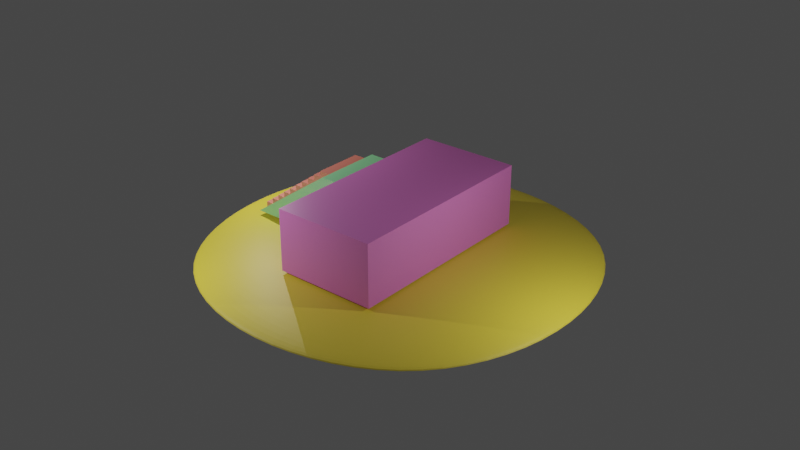 # Source: 01-ladder.blend  (saved by Blender 3.5.10; exported with 4.5.12 LTS)
import bpy
from mathutils import Matrix  # noqa: F401  (used for matrix-valued properties, if any)

bpy.ops.wm.read_factory_settings(use_empty=True)
scene = bpy.context.scene
scene.name = 'Scene'

# ---- collections
col_collection = bpy.data.collections.new('Collection'); scene.collection.children.link(col_collection)
col_environment = bpy.data.collections.new('Environment'); scene.collection.children.link(col_environment)
col_ladder = bpy.data.collections.new('Ladder'); scene.collection.children.link(col_ladder)

# ---- materials (node trees are filled in below, after node groups)
mat_material_001 = bpy.data.materials.new('Material.001')
mat_material_001.use_transparent_shadow = False
mat_material = bpy.data.materials.new('Material')
mat_material.use_transparent_shadow = False
mat_material_002 = bpy.data.materials.new('Material.002')
mat_material_002.use_transparent_shadow = False
mat_material_003 = bpy.data.materials.new('Material.003')
mat_material_003.use_transparent_shadow = False

# ---- material node trees
mat_material_001.use_nodes = True; mat_material_001.node_tree.nodes.clear()
_N = mat_material_001.node_tree.nodes; _L = mat_material_001.node_tree.links
n0 = _N.new('ShaderNodeBsdfPrincipled'); n0.name = 'Principled BSDF'; n0.location = (10, 300)
n0.distribution = 'GGX'
n0.subsurface_method = 'RANDOM_WALK_SKIN'
n0.inputs[0].default_value = (0.8, 0.2102, 0.6383, 1.0)
n0.inputs[3].default_value = 1.45
n0.inputs[27].default_value = (0.0, 0.0, 0.0, 1.0)
n0.inputs[28].default_value = 1.0
n1 = _N.new('ShaderNodeOutputMaterial'); n1.name = 'Material Output'; n1.location = (300, 300)
_L.new(n0.outputs[0], n1.inputs[0])
n1.is_active_output = True
mat_material.use_nodes = True; mat_material.node_tree.nodes.clear()
_N = mat_material.node_tree.nodes; _L = mat_material.node_tree.links
n0 = _N.new('ShaderNodeBsdfPrincipled'); n0.name = 'Principled BSDF'; n0.location = (10, 300)
n0.distribution = 'GGX'
n0.subsurface_method = 'RANDOM_WALK_SKIN'
n0.inputs[0].default_value = (0.8, 0.6358, 0.05533, 1.0)
n0.inputs[3].default_value = 1.45
n0.inputs[27].default_value = (0.0, 0.0, 0.0, 1.0)
n0.inputs[28].default_value = 1.0
n1 = _N.new('ShaderNodeOutputMaterial'); n1.name = 'Material Output'; n1.location = (300, 300)
_L.new(n0.outputs[0], n1.inputs[0])
n1.is_active_output = True
mat_material_002.use_nodes = True; mat_material_002.node_tree.nodes.clear()
_N = mat_material_002.node_tree.nodes; _L = mat_material_002.node_tree.links
n0 = _N.new('ShaderNodeBsdfPrincipled'); n0.name = 'Principled BSDF'; n0.location = (10, 300)
n0.distribution = 'GGX'
n0.subsurface_method = 'RANDOM_WALK_SKIN'
n0.inputs[0].default_value = (0.8, 0.2131, 0.1545, 1.0)
n0.inputs[3].default_value = 1.45
n0.inputs[27].default_value = (0.0, 0.0, 0.0, 1.0)
n0.inputs[28].default_value = 1.0
n1 = _N.new('ShaderNodeOutputMaterial'); n1.name = 'Material Output'; n1.location = (300, 300)
_L.new(n0.outputs[0], n1.inputs[0])
n1.is_active_output = True
mat_material_003.use_nodes = True; mat_material_003.node_tree.nodes.clear()
_N = mat_material_003.node_tree.nodes; _L = mat_material_003.node_tree.links
n0 = _N.new('ShaderNodeBsdfPrincipled'); n0.name = 'Principled BSDF'; n0.location = (10, 300)
n0.distribution = 'GGX'
n0.subsurface_method = 'RANDOM_WALK_SKIN'
n0.inputs[0].default_value = (0.306, 0.8, 0.3722, 1.0)
n0.inputs[3].default_value = 1.45
n0.inputs[27].default_value = (0.0, 0.0, 0.0, 1.0)
n0.inputs[28].default_value = 1.0
n1 = _N.new('ShaderNodeOutputMaterial'); n1.name = 'Material Output'; n1.location = (300, 300)
_L.new(n0.outputs[0], n1.inputs[0])
n1.is_active_output = True

# ---- world
world_world = bpy.data.worlds.new('World'); scene.world = world_world
world_world.use_nodes = True; world_world.node_tree.nodes.clear()
_N = world_world.node_tree.nodes; _L = world_world.node_tree.links
n0 = _N.new('ShaderNodeOutputWorld'); n0.name = 'World Output'; n0.location = (300, 300)
n1 = _N.new('ShaderNodeBackground'); n1.name = 'Background'; n1.location = (10, 300)
n1.inputs[0].default_value = (0.05088, 0.05088, 0.05088, 1.0)
_L.new(n1.outputs[0], n0.inputs[0])
n0.is_active_output = True
world_world.color = (0.05088, 0.05088, 0.05088)
world_world.use_sun_shadow = False
world_world.sun_shadow_jitter_overblur = 0.0

# ---- lights
light_point = bpy.data.lights.new('Point', 'POINT')
light_point.transmission_factor = 0.0
light_point.energy = 2000.0
light_point.shadow_maximum_resolution = 0.006
light_point.use_absolute_resolution = True
light_point_001 = bpy.data.lights.new('Point.001', 'POINT')
light_point_001.transmission_factor = 0.0
light_point_001.energy = 2000.0
light_point_001.shadow_maximum_resolution = 0.006
light_point_001.use_absolute_resolution = True
light_point_002 = bpy.data.lights.new('Point.002', 'POINT')
light_point_002.transmission_factor = 0.0
light_point_002.energy = 2000.0
light_point_002.shadow_maximum_resolution = 0.006
light_point_002.use_absolute_resolution = True

# ---- meshes
me_cube = bpy.data.meshes.new('Cube')
me_cube.from_pydata([(-1.0, -1.0, -1.0), (-1.0, -1.0, 1.0), (-1.0, 1.0, -1.0), (-1.0, 1.0, 1.0), (1.0, -1.0, -1.0), (1.0, -1.0, 1.0), (1.0, 1.0, -1.0), (1.0, 1.0, 1.0)], [], [(0, 1, 3, 2), (2, 3, 7, 6), (6, 7, 5, 4), (4, 5, 1, 0), (2, 6, 4, 0), (7, 3, 1, 5)])
_uv = me_cube.uv_layers.new(name='UVMap')
_uv.uv.foreach_set('vector', [0.375, 0.0, 0.625, 0.0, 0.625, 0.25, 0.375, 0.25, 0.375, 0.25, 0.625, 0.25, 0.625, 0.5, 0.375, 0.5, 0.375, 0.5, 0.625, 0.5, 0.625, 0.75, 0.375, 0.75, 0.375, 0.75, 0.625, 0.75, 0.625, 1.0, 0.375, 1.0, 0.125, 0.5, 0.375, 0.5, 0.375, 0.75, 0.125, 0.75, 0.625, 0.5, 0.875, 0.5, 0.875, 0.75, 0.625, 0.75])
me_cube.materials.append(mat_material_001)
me_cube.update()
me_plane = bpy.data.meshes.new('Plane')
me_plane.from_pydata([(-1.0, -1.0, 0.0), (1.0, -1.0, 0.0), (-1.0, 1.0, 0.0), (1.0, 1.0, 0.0)], [], [(0, 1, 3, 2)])
_uv = me_plane.uv_layers.new(name='UVMap')
_uv.uv.foreach_set('vector', [0.0, 0.0, 1.0, 0.0, 1.0, 1.0, 0.0, 1.0])
me_plane.materials.append(mat_material)
me_plane.update()
me_cube_002 = bpy.data.meshes.new('Cube.002')
me_cube_002.from_pydata([(-0.2047, -0.7484, -0.2739), (-0.2047, -0.7484, 0.2739), (-0.2047, 0.7484, -0.2739), (-0.2047, 0.7484, 0.2739), (0.2047, -0.7484, -0.2739), (0.2047, -0.7484, 0.2739), (0.2047, 0.7484, -0.2739), (0.2047, 0.7484, 0.2739)], [], [(0, 1, 3, 2), (2, 3, 7, 6), (6, 7, 5, 4), (4, 5, 1, 0), (2, 6, 4, 0), (7, 3, 1, 5)])
_uv = me_cube_002.uv_layers.new(name='UVMap')
_uv.uv.foreach_set('vector', [0.375, 0.0, 0.625, 0.0, 0.625, 0.25, 0.375, 0.25, 0.375, 0.25, 0.625, 0.25, 0.625, 0.5, 0.375, 0.5, 0.375, 0.5, 0.625, 0.5, 0.625, 0.75, 0.375, 0.75, 0.375, 0.75, 0.625, 0.75, 0.625, 1.0, 0.375, 1.0, 0.125, 0.5, 0.375, 0.5, 0.375, 0.75, 0.125, 0.75, 0.625, 0.5, 0.875, 0.5, 0.875, 0.75, 0.625, 0.75])
me_cube_002.materials.append(mat_material_002)
me_cube_002.update()
me_cube_003 = bpy.data.meshes.new('Cube.003')
me_cube_003.from_pydata([(-2.433, -0.3057, -0.9931), (-0.7282, -0.3057, 0.9931), (-2.433, 0.3692, -0.9931), (-0.7282, 0.3692, 0.9931), (-3.009, 0.3692, -0.9931), (-3.009, -0.3057, -0.9931), (-1.304, -0.3057, 0.9931), (-1.304, 0.3692, 0.9931)], [], [(0, 2, 3, 1), (5, 6, 7, 4), (3, 2, 4, 7), (0, 1, 6, 5), (1, 3, 7, 6), (2, 0, 5, 4)])
_uv = me_cube_003.uv_layers.new(name='UVMap')
_uv.uv.foreach_set('vector', [0.375, 0.0, 0.375, 0.25, 0.625, 0.25, 0.625, 0.0, 0.375, 0.0, 0.625, 0.0, 0.625, 0.25, 0.375, 0.25, 0.625, 0.25, 0.375, 0.25, 0.375, 0.25, 0.625, 0.25, 0.375, 0.0, 0.625, 0.0, 0.625, 0.0, 0.375, 0.0, 0.625, 0.0, 0.625, 0.25, 0.625, 0.25, 0.625, 0.0, 0.375, 0.25, 0.375, 0.0, 0.375, 0.0, 0.375, 0.25])
me_cube_003.materials.append(mat_material_003)
me_cube_003.update()

# ---- objects
ob_cube = bpy.data.objects.new('Cube', me_cube)
ob_plane = bpy.data.objects.new('Plane', me_plane)
ob_cube_001 = bpy.data.objects.new('Cube.001', me_cube_002)
ob_base = bpy.data.objects.new('base', me_cube_003)
ob_point = bpy.data.objects.new('Point', light_point)
ob_point_001 = bpy.data.objects.new('Point.001', light_point_001)
ob_point_002 = bpy.data.objects.new('Point.002', light_point_002)

# ---- transforms, parenting, visibility, modifiers, constraints
ob_cube.location = (0.0, 0.0, 3.133)
ob_cube.scale = (3.33, 6.667, 2.0)
ob_plane.location = (0.0, 0.0, 1.135)
ob_plane.scale = (14.35, 14.35, 14.35)
_m = ob_plane.modifiers.new('Solidify', 'SOLIDIFY')
_m.thickness = 0.08
_m.use_even_offset = True
_m = ob_plane.modifiers.new('Subdivision', 'SUBSURF')
_m.levels = 6
_m.render_levels = 4
ob_cube_001.location = (-9.125, 0.2283, 1.329)
ob_cube_001.scale = (4.42, 2.127, 0.7202)
_m = ob_cube_001.modifiers.new('Array', 'ARRAY')
_m.count = 10
_m.relative_offset_displace = (0.3, 0.0, 1.0)
ob_base.location = (0.0, 0.0, 3.133)
ob_base.scale = (3.33, 6.667, 2.0)
ob_point.location = (-12.42, 0.0, 8.408)
ob_point_001.location = (14.13, 0.0, 8.408)
ob_point_002.location = (-8.436, -12.77, 8.408)

# ---- collection membership
col_environment.objects.link(ob_cube)
col_environment.objects.link(ob_plane)
col_ladder.objects.link(ob_cube_001)
col_ladder.objects.link(ob_base)
col_ladder.objects.link(ob_point)
col_ladder.objects.link(ob_point_001)
col_ladder.objects.link(ob_point_002)

# ---- scene / render settings (as saved in the file)
scene.frame_start = 1; scene.frame_end = 250; scene.frame_set(1)
scene.render.engine = 'BLENDER_EEVEE_NEXT'
scene.cycles.sampling_pattern = 'TABULATED_SOBOL'
scene.view_settings.view_transform = 'Filmic'
bpy.context.view_layer.update()

# ---- added for rendering (the .blend has no active camera): camera
cam_auto = bpy.data.cameras.new('AutoCamera')
cam_auto.lens = 50.0
cam_auto.sensor_width = 36.0
cam_auto.clip_end = 1000.0
ob_auto_camera = bpy.data.objects.new('AutoCamera', cam_auto)
scene.collection.objects.link(ob_auto_camera)
ob_auto_camera.location = (37.8529, -45.4235, 32.8424)
ob_auto_camera.rotation_euler = (1.09748, -7.21219e-08, 0.694738)
scene.camera = ob_auto_camera
bpy.context.view_layer.update()
